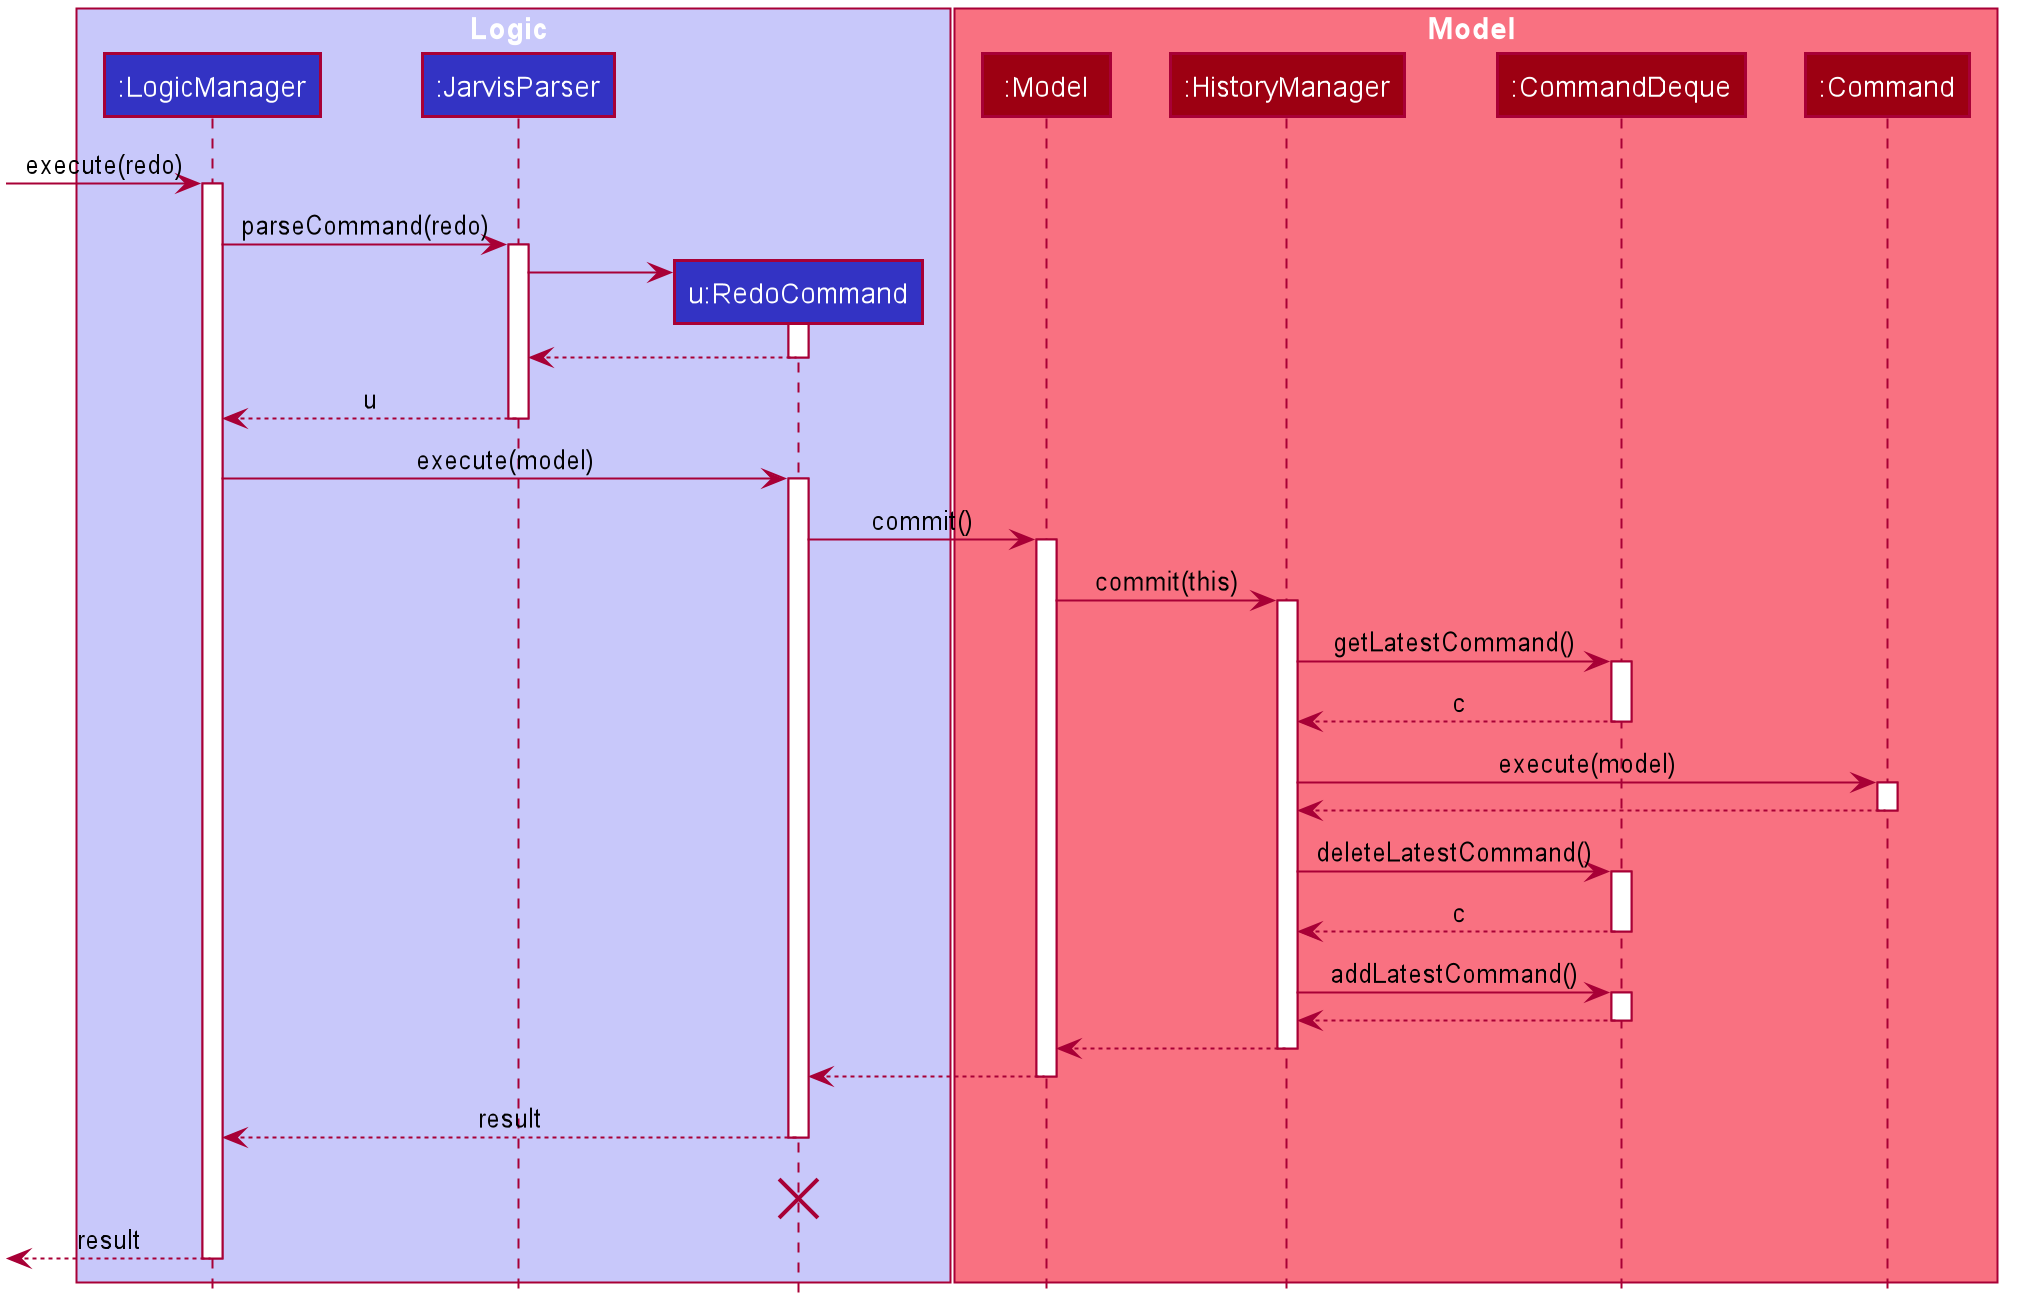

The diagram above was rendered by PlantUML. Its source (embedded in the PNG):
@startuml








skinparam BackgroundColor #FFFFFFF

skinparam Shadowing false

skinparam Class {
    FontColor #FFFFFF
    BorderThickness 1
    BorderColor #FFFFFF
    StereotypeFontColor #FFFFFF
    FontName Arial
}

skinparam Actor {
    BorderColor #000000
    Color #000000
    FontName Arial
}

skinparam Sequence {
    MessageAlign center
    BoxFontSize 15
    BoxPadding 0
    BoxFontColor #FFFFFF
    FontName Arial
}

skinparam Participant {
    FontColor #FFFFFFF
    Padding 20
}

skinparam MinClassWidth 50
skinparam ParticipantPadding 10
skinparam Shadowing false
skinparam DefaultTextAlignment center
skinparam packageStyle Rectangle

hide footbox
hide members
hide circle

box Logic #C8C8FA
participant ":LogicManager" as LogicManager #3333C4
participant ":JarvisParser" as JarvisParser #3333C4
participant "u:RedoCommand" as RedoCommand #3333C4
end box

box Model #F97181
participant ":Model" as Model #9D0012
participant ":HistoryManager" as HistoryManager #9D0012
participant ":CommandDeque" as CommandDeque #9D0012
participant ":Command" as Command #9D0012
end box

[-> LogicManager : execute(redo)
activate LogicManager
LogicManager -> JarvisParser : parseCommand(redo)
    activate JarvisParser
    create RedoCommand
    JarvisParser -> RedoCommand
        activate RedoCommand
        return
    return u

LogicManager -> RedoCommand : execute(model)
    activate RedoCommand
    RedoCommand -> Model : commit()
        activate Model
        Model -> HistoryManager : commit(this)
            activate HistoryManager
            HistoryManager -> CommandDeque : getLatestCommand()
                activate CommandDeque
                return c
            HistoryManager -> Command : execute(model)
                activate Command
                return
            HistoryManager -> CommandDeque : deleteLatestCommand()
                activate CommandDeque
                return c
            HistoryManager -> CommandDeque : addLatestCommand()
                activate CommandDeque
                return
            return
        return
    return result

deactivate RedoCommand
RedoCommand -[hidden]-> LogicManager : hiddenText
destroy RedoCommand

[<--LogicManager : result
deactivate LogicManager

@enduml